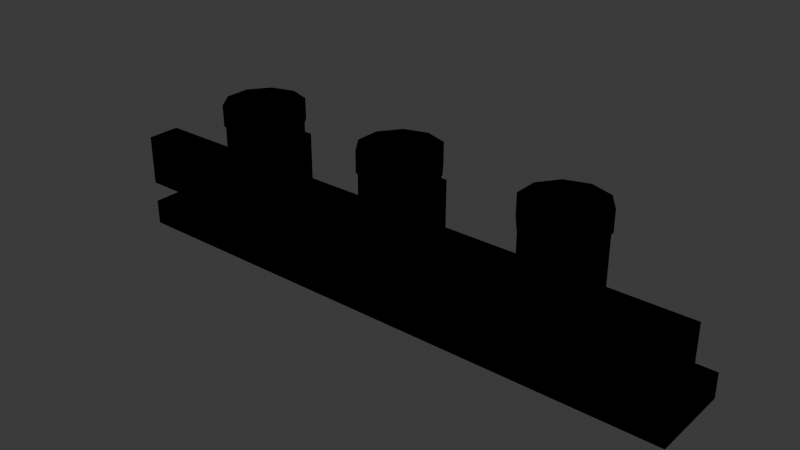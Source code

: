 # Source: PAREDE_SUPORTE_TEMPERO_v01.blend  (saved by Blender 4.2.66; exported with 4.5.12 LTS)
import bpy
from mathutils import Matrix  # noqa: F401  (used for matrix-valued properties, if any)

bpy.ops.wm.read_factory_settings(use_empty=True)
scene = bpy.context.scene
scene.name = 'Scene'

# ---- collections
col_collection = bpy.data.collections.new('Collection'); scene.collection.children.link(col_collection)
col_office_mousepad_v01 = bpy.data.collections.new('OFFICE_MOUSEPAD_v01'); scene.collection.children.link(col_office_mousepad_v01)
col_office_luminaria_v01 = bpy.data.collections.new('OFFICE_LUMINARIA_v01'); scene.collection.children.link(col_office_luminaria_v01)
col_office_prateleira_v01 = bpy.data.collections.new('OFFICE_PRATELEIRA_v01'); scene.collection.children.link(col_office_prateleira_v01)
col_office_gaveteiro_v01 = bpy.data.collections.new('OFFICE_GAVETEIRO_v01'); scene.collection.children.link(col_office_gaveteiro_v01)
col_office_quadro_v01 = bpy.data.collections.new('OFFICE_QUADRO_v01'); scene.collection.children.link(col_office_quadro_v01)
col_office_cadeira_gamer_v01 = bpy.data.collections.new('OFFICE_CADEIRA_GAMER_v01'); scene.collection.children.link(col_office_cadeira_gamer_v01)
col_eletro_microondas_v01 = bpy.data.collections.new('ELETRO_MICROONDAS_v01'); scene.collection.children.link(col_eletro_microondas_v01)
col_eletro_cafeteira_v01 = bpy.data.collections.new('ELETRO_CAFETEIRA_v01'); scene.collection.children.link(col_eletro_cafeteira_v01)
col_eletro_liquidificador_v01 = bpy.data.collections.new('ELETRO_LIQUIDIFICADOR_v01'); scene.collection.children.link(col_eletro_liquidificador_v01)
col_eletro_torradeira_v01 = bpy.data.collections.new('ELETRO_TORRADEIRA_v01'); scene.collection.children.link(col_eletro_torradeira_v01)
col_eletro_airfryer_v01 = bpy.data.collections.new('ELETRO_AIRFRYER_v01'); scene.collection.children.link(col_eletro_airfryer_v01)
col_eletro_batedeira_v01 = bpy.data.collections.new('ELETRO_BATEDEIRA_v01'); scene.collection.children.link(col_eletro_batedeira_v01)
col_eletro_fogao2_v01 = bpy.data.collections.new('ELETRO_FOGAO2_v01'); scene.collection.children.link(col_eletro_fogao2_v01)
col_eletro_coifa_v01 = bpy.data.collections.new('ELETRO_COIFA_v01'); scene.collection.children.link(col_eletro_coifa_v01)
col_parede_prateleira_v01 = bpy.data.collections.new('PAREDE_PRATELEIRA_v01'); scene.collection.children.link(col_parede_prateleira_v01)
col_parede_espelho_grande_v01 = bpy.data.collections.new('PAREDE_ESPELHO_GRANDE_v01'); scene.collection.children.link(col_parede_espelho_grande_v01)
col_parede_quadro_triplo_v01 = bpy.data.collections.new('PAREDE_QUADRO_TRIPLO_v01'); scene.collection.children.link(col_parede_quadro_triplo_v01)
col_parede_relogio_cuco_v01 = bpy.data.collections.new('PAREDE_RELOGIO_CUCO_v01'); scene.collection.children.link(col_parede_relogio_cuco_v01)
col_parede_adesivo_v01 = bpy.data.collections.new('PAREDE_ADESIVO_v01'); scene.collection.children.link(col_parede_adesivo_v01)
col_parede_nicho_v01 = bpy.data.collections.new('PAREDE_NICHO_v01'); scene.collection.children.link(col_parede_nicho_v01)
col_parede_suporte_tempero_v01 = bpy.data.collections.new('PAREDE_SUPORTE_TEMPERO_v01'); scene.collection.children.link(col_parede_suporte_tempero_v01)

# ---- materials (node trees are filled in below, after node groups)
mat_polyroom_pbr = bpy.data.materials.new('Polyroom_PBR')

# ---- material node trees
mat_polyroom_pbr.use_nodes = True; mat_polyroom_pbr.node_tree.nodes.clear()
_N = mat_polyroom_pbr.node_tree.nodes; _L = mat_polyroom_pbr.node_tree.links
n0 = _N.new('ShaderNodeOutputMaterial'); n0.name = 'Material Output'; n0.location = (0, 0)
n1 = _N.new('ShaderNodeBsdfPrincipled'); n1.name = 'Principled BSDF'; n1.location = (0, 0)
n1.inputs[2].default_value = 0.8
n2 = _N.new('ShaderNodeVertexColor'); n2.name = 'Color Attribute'; n2.location = (0, 0)
n2.layer_name = 'Color'
_L.new(n2.outputs[0], n1.inputs[0])
n0.is_active_output = True

# ---- world
world_world = bpy.data.worlds.new('World'); scene.world = world_world
world_world.use_nodes = True; world_world.node_tree.nodes.clear()
_N = world_world.node_tree.nodes; _L = world_world.node_tree.links
n0 = _N.new('ShaderNodeOutputWorld'); n0.name = 'World Output'; n0.location = (300, 300)
n1 = _N.new('ShaderNodeBackground'); n1.name = 'Background'; n1.location = (10, 300)
n1.inputs[0].default_value = (0.05088, 0.05088, 0.05088, 1.0)
_L.new(n1.outputs[0], n0.inputs[0])
n0.is_active_output = True
world_world.color = (0.05088, 0.05088, 0.05088)
world_world.sun_shadow_jitter_overblur = 0.0

# ---- meshes
me_parede_suporte_tempero_v01 = bpy.data.meshes.new('PAREDE_SUPORTE_TEMPERO_v01')
me_parede_suporte_tempero_v01.from_pydata([(-0.35, -0.02, 0.055), (-0.35, -0.02, 0.115), (-0.35, 0.02, 0.055), (-0.35, 0.02, 0.115), (0.35, -0.02, 0.055), (0.35, -0.02, 0.115), (0.35, 0.02, 0.055), (0.35, 0.02, 0.115), (-0.35, -0.02, 0.0), (-0.35, -0.02, 0.03), (-0.35, 0.08, 0.0), (-0.35, 0.08, 0.03), (0.35, -0.02, 0.0), (0.35, -0.02, 0.03), (0.35, 0.08, 0.0), (0.35, 0.08, 0.03), (-0.2, 0.075, 0.045), (-0.2, 0.075, 0.165), (-0.1735, 0.06641, 0.045), (-0.1735, 0.06641, 0.165), (-0.1572, 0.04391, 0.045), (-0.1572, 0.04391, 0.165), (-0.1572, 0.01609, 0.045), (-0.1572, 0.01609, 0.165), (-0.1735, -0.006406, 0.045), (-0.1735, -0.006406, 0.165), (-0.2, -0.015, 0.045), (-0.2, -0.015, 0.165), (-0.2265, -0.006406, 0.045), (-0.2265, -0.006406, 0.165), (-0.2428, 0.01609, 0.045), (-0.2428, 0.01609, 0.165), (-0.2428, 0.04391, 0.045), (-0.2428, 0.04391, 0.165), (-0.2265, 0.06641, 0.045), (-0.2265, 0.06641, 0.165), (-0.2, 0.077, 0.1575), (-0.2, 0.077, 0.1825), (-0.1724, 0.06802, 0.1575), (-0.1724, 0.06802, 0.1825), (-0.1553, 0.04452, 0.1575), (-0.1553, 0.04452, 0.1825), (-0.1553, 0.01548, 0.1575), (-0.1553, 0.01548, 0.1825), (-0.1724, -0.008024, 0.1575), (-0.1724, -0.008024, 0.1825), (-0.2, -0.017, 0.1575), (-0.2, -0.017, 0.1825), (-0.2276, -0.008024, 0.1575), (-0.2276, -0.008024, 0.1825), (-0.2447, 0.01548, 0.1575), (-0.2447, 0.01548, 0.1825), (-0.2447, 0.04452, 0.1575), (-0.2447, 0.04452, 0.1825), (-0.2276, 0.06802, 0.1575), (-0.2276, 0.06802, 0.1825), (-0.225, 0.0725, 0.075), (-0.225, 0.0725, 0.135), (-0.225, 0.0775, 0.075), (-0.225, 0.0775, 0.135), (-0.175, 0.0725, 0.075), (-0.175, 0.0725, 0.135), (-0.175, 0.0775, 0.075), (-0.175, 0.0775, 0.135), (0.0, 0.075, 0.045), (0.0, 0.075, 0.165), (0.02645, 0.06641, 0.045), (0.02645, 0.06641, 0.165), (0.0428, 0.04391, 0.045), (0.0428, 0.04391, 0.165), (0.0428, 0.01609, 0.045), (0.0428, 0.01609, 0.165), (0.02645, -0.006406, 0.045), (0.02645, -0.006406, 0.165), (0.0, -0.015, 0.045), (0.0, -0.015, 0.165), (-0.02645, -0.006406, 0.045), (-0.02645, -0.006406, 0.165), (-0.0428, 0.01609, 0.045), (-0.0428, 0.01609, 0.165), (-0.0428, 0.04391, 0.045), (-0.0428, 0.04391, 0.165), (-0.02645, 0.06641, 0.045), (-0.02645, 0.06641, 0.165), (0.0, 0.077, 0.1575), (0.0, 0.077, 0.1825), (0.02763, 0.06802, 0.1575), (0.02763, 0.06802, 0.1825), (0.0447, 0.04452, 0.1575), (0.0447, 0.04452, 0.1825), (0.0447, 0.01548, 0.1575), (0.0447, 0.01548, 0.1825), (0.02763, -0.008024, 0.1575), (0.02763, -0.008024, 0.1825), (0.0, -0.017, 0.1575), (0.0, -0.017, 0.1825), (-0.02763, -0.008024, 0.1575), (-0.02763, -0.008024, 0.1825), (-0.0447, 0.01548, 0.1575), (-0.0447, 0.01548, 0.1825), (-0.0447, 0.04452, 0.1575), (-0.0447, 0.04452, 0.1825), (-0.02763, 0.06802, 0.1575), (-0.02763, 0.06802, 0.1825), (-0.025, 0.0725, 0.075), (-0.025, 0.0725, 0.135), (-0.025, 0.0775, 0.075), (-0.025, 0.0775, 0.135), (0.025, 0.0725, 0.075), (0.025, 0.0725, 0.135), (0.025, 0.0775, 0.075), (0.025, 0.0775, 0.135), (0.2, 0.075, 0.045), (0.2, 0.075, 0.165), (0.2265, 0.06641, 0.045), (0.2265, 0.06641, 0.165), (0.2428, 0.04391, 0.045), (0.2428, 0.04391, 0.165), (0.2428, 0.01609, 0.045), (0.2428, 0.01609, 0.165), (0.2265, -0.006406, 0.045), (0.2265, -0.006406, 0.165), (0.2, -0.015, 0.045), (0.2, -0.015, 0.165), (0.1735, -0.006406, 0.045), (0.1735, -0.006406, 0.165), (0.1572, 0.01609, 0.045), (0.1572, 0.01609, 0.165), (0.1572, 0.04391, 0.045), (0.1572, 0.04391, 0.165), (0.1735, 0.06641, 0.045), (0.1735, 0.06641, 0.165), (0.2, 0.077, 0.1575), (0.2, 0.077, 0.1825), (0.2276, 0.06802, 0.1575), (0.2276, 0.06802, 0.1825), (0.2447, 0.04452, 0.1575), (0.2447, 0.04452, 0.1825), (0.2447, 0.01548, 0.1575), (0.2447, 0.01548, 0.1825), (0.2276, -0.008024, 0.1575), (0.2276, -0.008024, 0.1825), (0.2, -0.017, 0.1575), (0.2, -0.017, 0.1825), (0.1724, -0.008024, 0.1575), (0.1724, -0.008024, 0.1825), (0.1553, 0.01548, 0.1575), (0.1553, 0.01548, 0.1825), (0.1553, 0.04452, 0.1575), (0.1553, 0.04452, 0.1825), (0.1724, 0.06802, 0.1575), (0.1724, 0.06802, 0.1825), (0.175, 0.0725, 0.075), (0.175, 0.0725, 0.135), (0.175, 0.0775, 0.075), (0.175, 0.0775, 0.135), (0.225, 0.0725, 0.075), (0.225, 0.0725, 0.135), (0.225, 0.0775, 0.075), (0.225, 0.0775, 0.135)], [], [(0, 1, 3, 2), (2, 3, 7, 6), (6, 7, 5, 4), (4, 5, 1, 0), (2, 6, 4, 0), (7, 3, 1, 5), (8, 9, 11, 10), (10, 11, 15, 14), (14, 15, 13, 12), (12, 13, 9, 8), (10, 14, 12, 8), (15, 11, 9, 13), (16, 17, 19, 18), (18, 19, 21, 20), (20, 21, 23, 22), (22, 23, 25, 24), (24, 25, 27, 26), (26, 27, 29, 28), (28, 29, 31, 30), (30, 31, 33, 32), (19, 17, 35, 33, 31, 29, 27, 25, 23, 21), (32, 33, 35, 34), (34, 35, 17, 16), (16, 18, 20, 22, 24, 26, 28, 30, 32, 34), (36, 37, 39, 38), (38, 39, 41, 40), (40, 41, 43, 42), (42, 43, 45, 44), (44, 45, 47, 46), (46, 47, 49, 48), (48, 49, 51, 50), (50, 51, 53, 52), (39, 37, 55, 53, 51, 49, 47, 45, 43, 41), (52, 53, 55, 54), (54, 55, 37, 36), (36, 38, 40, 42, 44, 46, 48, 50, 52, 54), (56, 57, 59, 58), (58, 59, 63, 62), (62, 63, 61, 60), (60, 61, 57, 56), (58, 62, 60, 56), (63, 59, 57, 61), (64, 65, 67, 66), (66, 67, 69, 68), (68, 69, 71, 70), (70, 71, 73, 72), (72, 73, 75, 74), (74, 75, 77, 76), (76, 77, 79, 78), (78, 79, 81, 80), (67, 65, 83, 81, 79, 77, 75, 73, 71, 69), (80, 81, 83, 82), (82, 83, 65, 64), (64, 66, 68, 70, 72, 74, 76, 78, 80, 82), (84, 85, 87, 86), (86, 87, 89, 88), (88, 89, 91, 90), (90, 91, 93, 92), (92, 93, 95, 94), (94, 95, 97, 96), (96, 97, 99, 98), (98, 99, 101, 100), (87, 85, 103, 101, 99, 97, 95, 93, 91, 89), (100, 101, 103, 102), (102, 103, 85, 84), (84, 86, 88, 90, 92, 94, 96, 98, 100, 102), (104, 105, 107, 106), (106, 107, 111, 110), (110, 111, 109, 108), (108, 109, 105, 104), (106, 110, 108, 104), (111, 107, 105, 109), (112, 113, 115, 114), (114, 115, 117, 116), (116, 117, 119, 118), (118, 119, 121, 120), (120, 121, 123, 122), (122, 123, 125, 124), (124, 125, 127, 126), (126, 127, 129, 128), (115, 113, 131, 129, 127, 125, 123, 121, 119, 117), (128, 129, 131, 130), (130, 131, 113, 112), (112, 114, 116, 118, 120, 122, 124, 126, 128, 130), (132, 133, 135, 134), (134, 135, 137, 136), (136, 137, 139, 138), (138, 139, 141, 140), (140, 141, 143, 142), (142, 143, 145, 144), (144, 145, 147, 146), (146, 147, 149, 148), (135, 133, 151, 149, 147, 145, 143, 141, 139, 137), (148, 149, 151, 150), (150, 151, 133, 132), (132, 134, 136, 138, 140, 142, 144, 146, 148, 150), (152, 153, 155, 154), (154, 155, 159, 158), (158, 159, 157, 156), (156, 157, 153, 152), (154, 158, 156, 152), (159, 155, 153, 157)])
_uv = me_parede_suporte_tempero_v01.uv_layers.new(name='UVMap')
_uv.uv.foreach_set('vector', [0.4151, 0.9357, 0.4151, 0.8733, 0.4567, 0.8733, 0.4567, 0.9357, 0.3216, 0.7388, 0.2592, 0.7388, 0.2592, 0.0102, 0.3216, 0.0102, 0.4771, 0.9357, 0.4771, 0.8733, 0.5187, 0.8733, 0.5187, 0.9357, 0.4045, 0.7388, 0.342, 0.7388, 0.342, 0.0102, 0.4045, 0.0102, 0.4665, 0.0102, 0.4665, 0.7388, 0.4248, 0.7388, 0.4248, 0.0102, 0.5285, 0.0102, 0.5285, 0.7388, 0.4869, 0.7388, 0.4869, 0.0102, 0.7968, 0.9548, 0.7656, 0.9548, 0.7656, 0.8508, 0.7968, 0.8508, 0.5801, 0.7388, 0.5489, 0.7388, 0.5489, 0.0102, 0.5801, 0.0102, 0.8547, 0.9548, 0.8235, 0.9548, 0.8235, 0.8508, 0.8547, 0.8508, 0.6318, 0.7388, 0.6005, 0.7388, 0.6005, 0.0102, 0.6318, 0.0102, 0.1143, 0.0102, 0.1143, 0.7388, 0.0102, 0.7388, 0.0102, 0.0102, 0.2388, 0.0102, 0.2388, 0.7388, 0.1347, 0.7388, 0.1347, 0.0102, 0.8893, 0.4257, 0.8893, 0.3008, 0.9168, 0.3008, 0.9168, 0.4257, 0.6521, 0.1351, 0.6521, 0.0102, 0.6756, 0.0102, 0.6756, 0.1351, 0.6756, 0.1351, 0.6756, 0.0102, 0.7045, 0.0102, 0.7045, 0.1351, 0.7045, 0.1351, 0.7045, 0.0102, 0.7279, 0.0102, 0.7279, 0.1351, 0.8618, 0.571, 0.8618, 0.4461, 0.8893, 0.4461, 0.8893, 0.571, 0.8893, 0.571, 0.8893, 0.4461, 0.9168, 0.4461, 0.9168, 0.571, 0.6521, 0.2804, 0.6521, 0.1555, 0.6756, 0.1555, 0.6756, 0.2804, 0.6756, 0.2804, 0.6756, 0.1555, 0.7045, 0.1555, 0.7045, 0.2804, 0.4317, 0.7915, 0.4317, 0.8205, 0.4147, 0.8439, 0.3872, 0.8529, 0.3596, 0.8439, 0.3426, 0.8205, 0.3426, 0.7915, 0.3596, 0.7681, 0.3872, 0.7592, 0.4147, 0.7681, 0.7045, 0.2804, 0.7045, 0.1555, 0.7279, 0.1555, 0.7279, 0.2804, 0.8618, 0.4257, 0.8618, 0.3008, 0.8893, 0.3008, 0.8893, 0.4257, 0.5242, 0.8439, 0.4966, 0.8529, 0.4691, 0.8439, 0.4521, 0.8205, 0.4521, 0.7915, 0.4691, 0.7681, 0.4966, 0.7592, 0.5242, 0.7681, 0.5412, 0.7915, 0.5412, 0.8205, 0.9633, 0.507, 0.9372, 0.507, 0.9372, 0.4782, 0.9633, 0.4782, 0.9475, 0.9611, 0.9215, 0.9611, 0.9215, 0.9367, 0.9475, 0.9367, 0.9475, 0.9367, 0.9215, 0.9367, 0.9215, 0.9064, 0.9475, 0.9064, 0.9475, 0.9064, 0.9215, 0.9064, 0.9215, 0.882, 0.9475, 0.882, 0.9633, 0.6489, 0.9372, 0.6489, 0.9372, 0.6201, 0.9633, 0.6201, 0.9633, 0.6201, 0.9372, 0.6201, 0.9372, 0.5914, 0.9633, 0.5914, 0.03622, 0.9566, 0.0102, 0.9566, 0.0102, 0.9321, 0.03622, 0.9321, 0.03622, 0.9321, 0.0102, 0.9321, 0.0102, 0.9019, 0.03622, 0.9019, 0.7949, 0.3716, 0.7661, 0.3622, 0.7483, 0.3378, 0.7483, 0.3075, 0.7661, 0.2831, 0.7949, 0.2737, 0.8236, 0.2831, 0.8414, 0.3075, 0.8414, 0.3378, 0.8236, 0.3622, 0.03622, 0.9019, 0.0102, 0.9019, 0.0102, 0.8774, 0.03622, 0.8774, 0.9633, 0.5358, 0.9372, 0.5358, 0.9372, 0.507, 0.9633, 0.507, 0.7274, 0.8252, 0.6987, 0.8345, 0.6699, 0.8252, 0.6521, 0.8007, 0.6521, 0.7705, 0.6699, 0.746, 0.6987, 0.7367, 0.7274, 0.746, 0.7452, 0.7705, 0.7452, 0.8007, 0.8208, 0.6909, 0.8208, 0.6284, 0.826, 0.6284, 0.826, 0.6909, 0.7483, 0.6909, 0.7483, 0.6284, 0.8004, 0.6284, 0.8004, 0.6909, 0.7246, 0.9174, 0.7246, 0.8549, 0.7298, 0.8549, 0.7298, 0.9174, 0.6521, 0.9174, 0.6521, 0.8549, 0.7042, 0.8549, 0.7042, 0.9174, 0.9888, 0.3212, 0.9888, 0.3732, 0.9836, 0.3732, 0.9836, 0.3212, 0.9888, 0.4003, 0.9888, 0.4524, 0.9836, 0.4524, 0.9836, 0.4003, 0.5891, 0.8841, 0.5891, 0.7592, 0.6166, 0.7592, 0.6166, 0.8841, 0.6521, 0.4257, 0.6521, 0.3008, 0.6756, 0.3008, 0.6756, 0.4257, 0.6756, 0.4257, 0.6756, 0.3008, 0.7045, 0.3008, 0.7045, 0.4257, 0.7045, 0.4257, 0.7045, 0.3008, 0.7279, 0.3008, 0.7279, 0.4257, 0.8618, 0.2804, 0.8618, 0.1555, 0.8893, 0.1555, 0.8893, 0.2804, 0.8893, 0.2804, 0.8893, 0.1555, 0.9168, 0.1555, 0.9168, 0.2804, 0.6521, 0.571, 0.6521, 0.4461, 0.6756, 0.4461, 0.6756, 0.571, 0.6756, 0.571, 0.6756, 0.4461, 0.7045, 0.4461, 0.7045, 0.571, 0.1682, 0.8529, 0.1407, 0.8439, 0.1236, 0.8205, 0.1236, 0.7915, 0.1407, 0.7681, 0.1682, 0.7592, 0.1957, 0.7681, 0.2127, 0.7915, 0.2127, 0.8205, 0.1957, 0.8439, 0.7045, 0.571, 0.7045, 0.4461, 0.7279, 0.4461, 0.7279, 0.571, 0.5616, 0.8841, 0.5616, 0.7592, 0.5891, 0.7592, 0.5891, 0.8841, 0.2501, 0.8439, 0.2331, 0.8205, 0.2331, 0.7915, 0.2501, 0.7681, 0.2777, 0.7592, 0.3052, 0.7681, 0.3222, 0.7915, 0.3222, 0.8205, 0.3052, 0.8439, 0.2777, 0.8529, 0.5876, 0.9332, 0.5616, 0.9332, 0.5616, 0.9045, 0.5876, 0.9045, 0.9633, 0.2346, 0.9372, 0.2346, 0.9372, 0.2102, 0.9633, 0.2102, 0.9633, 0.2102, 0.9372, 0.2102, 0.9372, 0.18, 0.9633, 0.18, 0.9633, 0.18, 0.9372, 0.18, 0.9372, 0.1555, 0.9633, 0.1555, 0.9633, 0.4578, 0.9372, 0.4578, 0.9372, 0.4291, 0.9633, 0.4291, 0.9633, 0.4291, 0.9372, 0.4291, 0.9372, 0.4003, 0.9633, 0.4003, 0.08263, 0.9566, 0.05661, 0.9566, 0.05661, 0.9321, 0.08263, 0.9321, 0.08263, 0.9321, 0.05661, 0.9321, 0.05661, 0.9019, 0.08263, 0.9019, 0.7949, 0.4898, 0.7661, 0.4805, 0.7483, 0.456, 0.7483, 0.4258, 0.7661, 0.4013, 0.7949, 0.392, 0.8236, 0.4013, 0.8414, 0.4258, 0.8414, 0.456, 0.8236, 0.4805, 0.08263, 0.9019, 0.05661, 0.9019, 0.05661, 0.8774, 0.08263, 0.8774, 0.5876, 0.962, 0.5616, 0.962, 0.5616, 0.9332, 0.5876, 0.9332, 0.7661, 0.5987, 0.7483, 0.5742, 0.7483, 0.544, 0.7661, 0.5195, 0.7949, 0.5102, 0.8236, 0.5195, 0.8414, 0.544, 0.8414, 0.5742, 0.8236, 0.5987, 0.7949, 0.608, 0.608, 0.9669, 0.608, 0.9045, 0.6132, 0.9045, 0.6132, 0.9669, 0.2685, 0.9357, 0.2685, 0.8733, 0.3206, 0.8733, 0.3206, 0.9357, 0.9679, 0.9444, 0.9679, 0.882, 0.9731, 0.882, 0.9731, 0.9444, 0.3426, 0.9357, 0.3426, 0.8733, 0.3947, 0.8733, 0.3947, 0.9357, 0.9888, 0.6231, 0.9888, 0.6752, 0.9836, 0.6752, 0.9836, 0.6231, 0.6574, 0.9378, 0.6574, 0.9898, 0.6521, 0.9898, 0.6521, 0.9378, 0.8893, 0.7163, 0.8893, 0.5914, 0.9168, 0.5914, 0.9168, 0.7163, 0.6521, 0.7163, 0.6521, 0.5914, 0.6756, 0.5914, 0.6756, 0.7163, 0.6756, 0.7163, 0.6756, 0.5914, 0.7045, 0.5914, 0.7045, 0.7163, 0.7045, 0.7163, 0.7045, 0.5914, 0.7279, 0.5914, 0.7279, 0.7163, 0.8751, 0.8616, 0.8751, 0.7367, 0.9026, 0.7367, 0.9026, 0.8616, 0.9026, 0.8616, 0.9026, 0.7367, 0.9301, 0.7367, 0.9301, 0.8616, 0.7483, 0.1351, 0.7483, 0.0102, 0.7717, 0.0102, 0.7717, 0.1351, 0.7717, 0.1351, 0.7717, 0.0102, 0.8007, 0.0102, 0.8007, 0.1351, 0.8547, 0.798, 0.8377, 0.8214, 0.8101, 0.8304, 0.7826, 0.8214, 0.7656, 0.798, 0.7656, 0.769, 0.7826, 0.7456, 0.8101, 0.7367, 0.8377, 0.7456, 0.8547, 0.769, 0.8007, 0.1351, 0.8007, 0.0102, 0.8241, 0.0102, 0.8241, 0.1351, 0.8618, 0.7163, 0.8618, 0.5914, 0.8893, 0.5914, 0.8893, 0.7163, 0.9336, 0.07151, 0.9166, 0.09493, 0.8891, 0.1039, 0.8615, 0.09493, 0.8445, 0.07151, 0.8445, 0.04256, 0.8615, 0.01914, 0.8891, 0.0102, 0.9166, 0.01914, 0.9336, 0.04256, 0.9766, 0.7654, 0.9505, 0.7654, 0.9505, 0.7367, 0.9766, 0.7367, 0.9633, 0.3799, 0.9372, 0.3799, 0.9372, 0.3555, 0.9633, 0.3555, 0.9633, 0.3555, 0.9372, 0.3555, 0.9372, 0.3253, 0.9633, 0.3253, 0.9633, 0.3253, 0.9372, 0.3253, 0.9372, 0.3008, 0.9633, 0.3008, 0.98, 0.06771, 0.954, 0.06771, 0.954, 0.03895, 0.98, 0.03895, 0.98, 0.03895, 0.954, 0.03895, 0.954, 0.0102, 0.98, 0.0102, 0.9011, 0.9611, 0.8751, 0.9611, 0.8751, 0.9367, 0.9011, 0.9367, 0.9011, 0.9367, 0.8751, 0.9367, 0.8751, 0.9064, 0.9011, 0.9064, 0.8414, 0.2195, 0.8236, 0.244, 0.7949, 0.2533, 0.7661, 0.244, 0.7483, 0.2195, 0.7483, 0.1893, 0.7661, 0.1648, 0.7949, 0.1555, 0.8236, 0.1648, 0.8414, 0.1893, 0.9011, 0.9064, 0.8751, 0.9064, 0.8751, 0.882, 0.9011, 0.882, 0.9766, 0.7942, 0.9505, 0.7942, 0.9505, 0.7654, 0.9766, 0.7654, 0.02797, 0.8477, 0.0102, 0.8232, 0.0102, 0.793, 0.02797, 0.7685, 0.05672, 0.7592, 0.08548, 0.7685, 0.1032, 0.793, 0.1032, 0.8232, 0.08548, 0.8477, 0.05672, 0.857, 0.9836, 0.2179, 0.9836, 0.1555, 0.9888, 0.1555, 0.9888, 0.2179, 0.1236, 0.9357, 0.1236, 0.8733, 0.1757, 0.8733, 0.1757, 0.9357, 0.9836, 0.3008, 0.9836, 0.2383, 0.9888, 0.2383, 0.9888, 0.3008, 0.1961, 0.9357, 0.1961, 0.8733, 0.2481, 0.8733, 0.2481, 0.9357, 0.9888, 0.4782, 0.9888, 0.5303, 0.9836, 0.5303, 0.9836, 0.4782, 0.9888, 0.5507, 0.9888, 0.6027, 0.9836, 0.6027, 0.9836, 0.5507])
_ca = me_parede_suporte_tempero_v01.color_attributes.new('Color', 'FLOAT_COLOR', 'POINT')
_ca.data.foreach_set('color', [0.35, 0.24, 0.15, 1.0, 0.35, 0.24, 0.15, 1.0, 0.35, 0.24, 0.15, 1.0, 0.35, 0.24, 0.15, 1.0, 0.35, 0.24, 0.15, 1.0, 0.35, 0.24, 0.15, 1.0, 0.35, 0.24, 0.15, 1.0, 0.35, 0.24, 0.15, 1.0, 0.55, 0.38, 0.22, 1.0, 0.55, 0.38, 0.22, 1.0, 0.55, 0.38, 0.22, 1.0, 0.55, 0.38, 0.22, 1.0, 0.55, 0.38, 0.22, 1.0, 0.55, 0.38, 0.22, 1.0, 0.55, 0.38, 0.22, 1.0, 0.55, 0.38, 0.22, 1.0, 0.93, 0.89, 0.8, 1.0, 0.93, 0.89, 0.8, 1.0, 0.93, 0.89, 0.8, 1.0, 0.93, 0.89, 0.8, 1.0, 0.93, 0.89, 0.8, 1.0, 0.93, 0.89, 0.8, 1.0, 0.93, 0.89, 0.8, 1.0, 0.93, 0.89, 0.8, 1.0, 0.93, 0.89, 0.8, 1.0, 0.93, 0.89, 0.8, 1.0, 0.93, 0.89, 0.8, 1.0, 0.93, 0.89, 0.8, 1.0, 0.93, 0.89, 0.8, 1.0, 0.93, 0.89, 0.8, 1.0, 0.93, 0.89, 0.8, 1.0, 0.93, 0.89, 0.8, 1.0, 0.93, 0.89, 0.8, 1.0, 0.93, 0.89, 0.8, 1.0, 0.93, 0.89, 0.8, 1.0, 0.93, 0.89, 0.8, 1.0, 0.35, 0.24, 0.15, 1.0, 0.35, 0.24, 0.15, 1.0, 0.35, 0.24, 0.15, 1.0, 0.35, 0.24, 0.15, 1.0, 0.35, 0.24, 0.15, 1.0, 0.35, 0.24, 0.15, 1.0, 0.35, 0.24, 0.15, 1.0, 0.35, 0.24, 0.15, 1.0, 0.35, 0.24, 0.15, 1.0, 0.35, 0.24, 0.15, 1.0, 0.35, 0.24, 0.15, 1.0, 0.35, 0.24, 0.15, 1.0, 0.35, 0.24, 0.15, 1.0, 0.35, 0.24, 0.15, 1.0, 0.35, 0.24, 0.15, 1.0, 0.35, 0.24, 0.15, 1.0, 0.35, 0.24, 0.15, 1.0, 0.35, 0.24, 0.15, 1.0, 0.35, 0.24, 0.15, 1.0, 0.35, 0.24, 0.15, 1.0, 0.8, 0.2, 0.18, 1.0, 0.8, 0.2, 0.18, 1.0, 0.8, 0.2, 0.18, 1.0, 0.8, 0.2, 0.18, 1.0, 0.8, 0.2, 0.18, 1.0, 0.8, 0.2, 0.18, 1.0, 0.8, 0.2, 0.18, 1.0, 0.8, 0.2, 0.18, 1.0, 0.93, 0.89, 0.8, 1.0, 0.93, 0.89, 0.8, 1.0, 0.93, 0.89, 0.8, 1.0, 0.93, 0.89, 0.8, 1.0, 0.93, 0.89, 0.8, 1.0, 0.93, 0.89, 0.8, 1.0, 0.93, 0.89, 0.8, 1.0, 0.93, 0.89, 0.8, 1.0, 0.93, 0.89, 0.8, 1.0, 0.93, 0.89, 0.8, 1.0, 0.93, 0.89, 0.8, 1.0, 0.93, 0.89, 0.8, 1.0, 0.93, 0.89, 0.8, 1.0, 0.93, 0.89, 0.8, 1.0, 0.93, 0.89, 0.8, 1.0, 0.93, 0.89, 0.8, 1.0, 0.93, 0.89, 0.8, 1.0, 0.93, 0.89, 0.8, 1.0, 0.93, 0.89, 0.8, 1.0, 0.93, 0.89, 0.8, 1.0, 0.35, 0.24, 0.15, 1.0, 0.35, 0.24, 0.15, 1.0, 0.35, 0.24, 0.15, 1.0, 0.35, 0.24, 0.15, 1.0, 0.35, 0.24, 0.15, 1.0, 0.35, 0.24, 0.15, 1.0, 0.35, 0.24, 0.15, 1.0, 0.35, 0.24, 0.15, 1.0, 0.35, 0.24, 0.15, 1.0, 0.35, 0.24, 0.15, 1.0, 0.35, 0.24, 0.15, 1.0, 0.35, 0.24, 0.15, 1.0, 0.35, 0.24, 0.15, 1.0, 0.35, 0.24, 0.15, 1.0, 0.35, 0.24, 0.15, 1.0, 0.35, 0.24, 0.15, 1.0, 0.35, 0.24, 0.15, 1.0, 0.35, 0.24, 0.15, 1.0, 0.35, 0.24, 0.15, 1.0, 0.35, 0.24, 0.15, 1.0, 0.95, 0.78, 0.15, 1.0, 0.95, 0.78, 0.15, 1.0, 0.95, 0.78, 0.15, 1.0, 0.95, 0.78, 0.15, 1.0, 0.95, 0.78, 0.15, 1.0, 0.95, 0.78, 0.15, 1.0, 0.95, 0.78, 0.15, 1.0, 0.95, 0.78, 0.15, 1.0, 0.93, 0.89, 0.8, 1.0, 0.93, 0.89, 0.8, 1.0, 0.93, 0.89, 0.8, 1.0, 0.93, 0.89, 0.8, 1.0, 0.93, 0.89, 0.8, 1.0, 0.93, 0.89, 0.8, 1.0, 0.93, 0.89, 0.8, 1.0, 0.93, 0.89, 0.8, 1.0, 0.93, 0.89, 0.8, 1.0, 0.93, 0.89, 0.8, 1.0, 0.93, 0.89, 0.8, 1.0, 0.93, 0.89, 0.8, 1.0, 0.93, 0.89, 0.8, 1.0, 0.93, 0.89, 0.8, 1.0, 0.93, 0.89, 0.8, 1.0, 0.93, 0.89, 0.8, 1.0, 0.93, 0.89, 0.8, 1.0, 0.93, 0.89, 0.8, 1.0, 0.93, 0.89, 0.8, 1.0, 0.93, 0.89, 0.8, 1.0, 0.35, 0.24, 0.15, 1.0, 0.35, 0.24, 0.15, 1.0, 0.35, 0.24, 0.15, 1.0, 0.35, 0.24, 0.15, 1.0, 0.35, 0.24, 0.15, 1.0, 0.35, 0.24, 0.15, 1.0, 0.35, 0.24, 0.15, 1.0, 0.35, 0.24, 0.15, 1.0, 0.35, 0.24, 0.15, 1.0, 0.35, 0.24, 0.15, 1.0, 0.35, 0.24, 0.15, 1.0, 0.35, 0.24, 0.15, 1.0, 0.35, 0.24, 0.15, 1.0, 0.35, 0.24, 0.15, 1.0, 0.35, 0.24, 0.15, 1.0, 0.35, 0.24, 0.15, 1.0, 0.35, 0.24, 0.15, 1.0, 0.35, 0.24, 0.15, 1.0, 0.35, 0.24, 0.15, 1.0, 0.35, 0.24, 0.15, 1.0, 0.2, 0.6, 0.3, 1.0, 0.2, 0.6, 0.3, 1.0, 0.2, 0.6, 0.3, 1.0, 0.2, 0.6, 0.3, 1.0, 0.2, 0.6, 0.3, 1.0, 0.2, 0.6, 0.3, 1.0, 0.2, 0.6, 0.3, 1.0, 0.2, 0.6, 0.3, 1.0])
me_parede_suporte_tempero_v01.materials.append(mat_polyroom_pbr)
me_parede_suporte_tempero_v01.update()

# ---- objects
ob_parede_suporte_tempero_v01 = bpy.data.objects.new('PAREDE_SUPORTE_TEMPERO_v01', me_parede_suporte_tempero_v01)

# ---- transforms, parenting, visibility, modifiers, constraints
ob_parede_suporte_tempero_v01.location = (0.0, 0.0, 0.0)

# ---- collection membership
col_parede_suporte_tempero_v01.objects.link(ob_parede_suporte_tempero_v01)

# ---- scene / render settings (as saved in the file)
scene.frame_start = 1; scene.frame_end = 250; scene.frame_set(1)
scene.render.engine = 'BLENDER_EEVEE_NEXT'
bpy.context.view_layer.update()

# ---- added for rendering (the .blend has no active camera and no usable light): camera, sun
cam_auto = bpy.data.cameras.new('AutoCamera')
cam_auto.lens = 50.0
cam_auto.sensor_width = 36.0
cam_auto.clip_end = 1000.0
ob_auto_camera = bpy.data.objects.new('AutoCamera', cam_auto)
scene.collection.objects.link(ob_auto_camera)
ob_auto_camera.location = (0.675671, -0.780806, 0.631787)
ob_auto_camera.rotation_euler = (1.09748, -7.21219e-08, 0.694738)
scene.camera = ob_auto_camera
light_auto_sun = bpy.data.lights.new('AutoSun', 'SUN')
light_auto_sun.energy = 3.0
light_auto_sun.angle = 0.0523599
ob_auto_sun = bpy.data.objects.new('AutoSun', light_auto_sun)
scene.collection.objects.link(ob_auto_sun)
ob_auto_sun.rotation_euler = (0.872665, 0.174533, 0.523599)
bpy.context.view_layer.update()
